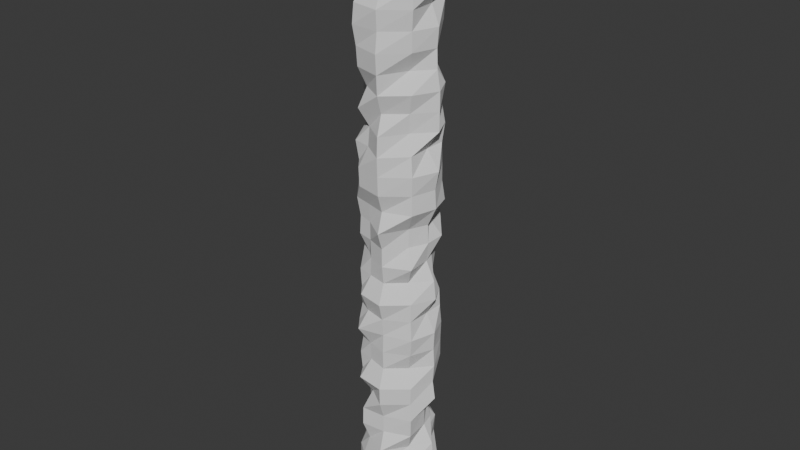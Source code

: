 # Source: Rocky_caves.blend  (saved by Blender 5.0.119; exported with 4.5.12 LTS)
import bpy
from mathutils import Matrix  # noqa: F401  (used for matrix-valued properties, if any)

bpy.ops.wm.read_factory_settings(use_empty=True)
scene = bpy.context.scene
scene.name = 'Scene'

# ---- collections
col_collection = bpy.data.collections.new('Collection'); scene.collection.children.link(col_collection)

# ---- world
world_world = bpy.data.worlds.new('World'); scene.world = world_world
world_world.use_nodes = True; world_world.node_tree.nodes.clear()
_N = world_world.node_tree.nodes; _L = world_world.node_tree.links
n0 = _N.new('ShaderNodeOutputWorld'); n0.name = 'World Output'; n0.location = (200, 100)
n1 = _N.new('ShaderNodeBackground'); n1.name = 'Background'; n1.location = (-200, 100)
n1.inputs[0].default_value = (0.05088, 0.05088, 0.05088, 1.0)
_L.new(n1.outputs[0], n0.inputs[0])
n0.is_active_output = True
world_world.color = (0.05088, 0.05088, 0.05088)
world_world.sun_shadow_jitter_overblur = 0.0

# ---- meshes
me_plane = bpy.data.meshes.new('Plane')
me_plane.from_pydata([(-1.0, -1.0, 0.0), (1.0, -1.0, 0.0), (-1.0, 1.0, 0.0), (1.0, 1.0, 0.0)], [], [(0, 1, 3, 2)])
_uv = me_plane.uv_layers.new(name='UVMap')
_uv.uv.foreach_set('vector', [0.0, 0.0, 1.0, 0.0, 1.0, 1.0, 0.0, 1.0])
me_plane.update()
me_plane_001 = bpy.data.meshes.new('Plane.001')
me_plane_001.from_pydata([(-28.96, -1.844, 577.5), (-38.85, -1.978, 1.866), (-24.1, 24.55, 577.5), (-17.36, 18.64, 1.866), (-7.062, 35.75, 577.5), (-7.452, 38.05, 1.889), (9.485, 24.33, 576.6), (13.48, 32.22, 0.9234), (29.98, 16.93, 575.0), (24.26, 12.86, -0.6023), (30.38, 0.3555, 573.8), (39.05, 0.3365, -1.783), (30.55, -22.45, 573.0), (21.52, -15.76, -2.665), (7.726, -41.5, 572.7), (7.056, -38.89, -2.933), (-18.23, -36.04, 573.8), (-12.32, -25.88, -1.852), (-28.63, -25.13, 574.7), (-27.47, -24.46, -0.9094), (-30.57, -1.772, 561.5), (-38.18, -1.87, 544.1), (-29.18, -1.754, 526.6), (-30.38, -1.77, 509.2), (-36.41, -1.847, 491.7), (-27.96, -1.739, 474.3), (-29.03, -1.753, 456.9), (-29.61, -1.76, 439.4), (-38.02, -1.868, 422.0), (-39.42, -1.885, 404.5), (-28.75, -1.749, 387.1), (-30.49, -1.771, 369.6), (-38.99, -1.88, 352.2), (-38.99, -1.88, 334.8), (-36.63, -1.85, 317.3), (-29.66, -1.761, 299.9), (-28.57, -1.747, 282.4), (-38.85, -1.878, 265.0), (-28.0, -1.739, 247.5), (-29.99, -1.765, 230.1), (-29.77, -1.762, 212.7), (-28.1, -1.741, 195.2), (-40.28, -1.896, 177.8), (-29.78, -1.762, 160.3), (-38.49, -1.874, 142.9), (-38.15, -1.869, 125.4), (-27.8, -1.737, 108.0), (-30.48, -1.771, 90.55), (-30.79, -1.775, 73.11), (-39.69, -1.889, 55.66), (-30.1, -1.766, 38.22), (-37.89, -1.866, 20.78), (-26.03, 26.24, 20.78), (-18.86, 19.95, 38.22), (-24.23, 24.66, 55.66), (-19.22, 20.27, 73.11), (-18.12, 19.31, 90.55), (-26.64, 26.77, 108.0), (-24.26, 24.68, 125.4), (-19.79, 20.77, 142.9), (-25.49, 25.76, 160.3), (-25.49, 25.76, 177.8), (-17.7, 18.94, 195.2), (-26.48, 26.63, 212.7), (-25.65, 25.9, 230.1), (-24.18, 24.62, 247.5), (-18.54, 19.68, 265.0), (-24.34, 24.75, 282.4), (-26.38, 26.54, 299.9), (-24.43, 24.84, 317.3), (-19.49, 20.51, 334.8), (-17.83, 19.05, 352.2), (-23.84, 24.32, 369.6), (-24.41, 24.82, 387.1), (-25.66, 25.92, 404.5), (-18.47, 19.61, 422.0), (-19.56, 20.57, 439.4), (-18.91, 20.0, 456.9), (-24.94, 25.28, 474.3), (-18.37, 19.53, 491.7), (-26.07, 26.27, 509.2), (-25.08, 25.41, 526.6), (-24.04, 24.5, 544.1), (-17.13, 18.44, 561.5), (-5.662, 28.68, 20.8), (-5.755, 29.16, 38.24), (-6.952, 35.3, 55.69), (-7.492, 38.07, 73.13), (-7.382, 37.5, 90.57), (-5.851, 29.65, 108.0), (-7.19, 36.52, 125.5), (-5.506, 27.89, 142.9), (-5.269, 26.67, 160.3), (-7.546, 38.34, 177.8), (-7.365, 37.42, 195.2), (-5.626, 28.5, 212.7), (-5.767, 29.22, 230.1), (-7.343, 37.3, 247.6), (-7.225, 36.7, 265.0), (-5.51, 27.9, 282.4), (-5.605, 28.39, 299.9), (-7.157, 36.35, 317.3), (-5.604, 28.39, 334.8), (-5.642, 28.58, 352.2), (-5.426, 27.47, 369.7), (-5.561, 28.16, 387.1), (-7.184, 36.49, 404.6), (-7.279, 36.97, 422.0), (-5.781, 29.29, 439.4), (-7.417, 37.68, 456.9), (-7.443, 37.81, 474.3), (-7.126, 36.19, 491.8), (-5.871, 29.76, 509.2), (-7.52, 38.21, 526.7), (-7.321, 37.19, 544.1), (-7.533, 38.28, 561.5), (9.936, 25.35, 19.83), (10.55, 26.55, 37.28), (13.85, 33.05, 54.72), (14.38, 34.08, 72.16), (9.406, 24.31, 89.61), (9.537, 24.57, 107.0), (14.36, 34.04, 124.5), (9.273, 24.05, 141.9), (10.31, 26.08, 159.4), (14.68, 34.67, 176.8), (14.89, 35.08, 194.3), (14.39, 34.11, 211.7), (10.08, 25.64, 229.2), (9.955, 25.39, 246.6), (13.79, 32.93, 264.0), (14.82, 34.95, 281.5), (14.74, 34.8, 298.9), (9.443, 24.38, 316.4), (9.485, 24.46, 333.8), (14.8, 34.9, 351.3), (9.379, 24.25, 368.7), (10.51, 26.48, 386.1), (14.11, 33.55, 403.6), (13.28, 31.92, 421.0), (10.6, 26.65, 438.5), (14.17, 33.67, 455.9), (9.01, 23.53, 473.4), (8.892, 23.3, 490.8), (10.02, 25.52, 508.2), (10.14, 25.76, 525.7), (13.01, 31.4, 543.1), (9.905, 25.29, 560.6), (24.77, 13.18, 18.31), (31.4, 17.9, 35.75), (23.86, 12.53, 53.19), (22.14, 11.31, 70.64), (24.9, 13.27, 88.08), (22.16, 11.32, 105.5), (23.07, 11.97, 123.0), (22.98, 11.9, 140.4), (31.44, 17.93, 157.9), (31.39, 17.89, 175.3), (31.75, 18.15, 192.7), (30.5, 17.26, 210.2), (29.85, 16.8, 227.6), (24.59, 13.05, 245.1), (23.76, 12.46, 262.5), (30.9, 17.54, 280.0), (21.73, 11.02, 297.4), (32.58, 18.74, 314.8), (30.5, 17.26, 332.3), (30.38, 17.18, 349.7), (29.88, 16.82, 367.2), (31.76, 18.16, 384.6), (24.73, 13.15, 402.1), (31.49, 17.97, 419.5), (23.1, 11.99, 436.9), (23.97, 12.61, 454.4), (29.57, 16.6, 471.8), (30.36, 17.16, 489.3), (23.36, 12.17, 506.7), (32.64, 18.78, 524.2), (22.35, 11.45, 541.6), (22.84, 11.8, 559.0), (30.01, 0.4046, 17.13), (37.54, 0.4242, 34.57), (39.45, 0.4291, 52.01), (37.01, 0.4228, 69.46), (27.61, 0.3984, 86.9), (27.74, 0.3987, 104.3), (39.64, 0.4296, 121.8), (36.9, 0.4225, 139.2), (38.26, 0.426, 156.7), (37.22, 0.4233, 174.1), (38.03, 0.4254, 191.6), (28.88, 0.4017, 209.0), (38.66, 0.4271, 226.4), (36.63, 0.4218, 243.9), (28.1, 0.3997, 261.3), (29.85, 0.4042, 278.8), (29.14, 0.4024, 296.2), (37.46, 0.424, 313.7), (36.41, 0.4212, 331.1), (39.95, 0.4304, 348.5), (27.46, 0.398, 366.0), (39.54, 0.4294, 383.4), (39.77, 0.43, 400.9), (39.79, 0.43, 418.3), (36.75, 0.4221, 435.8), (36.18, 0.4206, 453.2), (37.68, 0.4245, 470.7), (30.26, 0.4053, 488.1), (40.29, 0.4313, 505.5), (29.09, 0.4022, 523.0), (30.27, 0.4053, 540.4), (28.03, 0.3995, 557.9), (20.25, -14.83, 16.24), (28.86, -21.22, 33.69), (29.34, -21.58, 51.13), (22.65, -16.61, 68.57), (29.1, -21.41, 86.02), (29.8, -21.92, 103.5), (28.1, -20.66, 120.9), (28.75, -21.15, 138.3), (22.06, -16.18, 155.8), (27.54, -20.24, 173.2), (30.22, -22.23, 190.7), (27.51, -20.22, 208.1), (27.66, -20.33, 225.6), (20.39, -14.94, 243.0), (28.63, -21.05, 260.5), (21.06, -15.44, 277.9), (20.82, -15.26, 295.3), (29.93, -22.02, 312.8), (28.87, -21.23, 330.2), (30.01, -22.07, 347.7), (27.53, -20.24, 365.1), (21.49, -15.76, 382.6), (22.88, -16.79, 400.0), (27.42, -20.15, 417.4), (20.04, -14.68, 434.9), (27.62, -20.31, 452.3), (28.07, -20.64, 469.8), (30.1, -22.15, 487.2), (29.43, -21.64, 504.7), (29.12, -21.42, 522.1), (29.73, -21.87, 539.5), (30.08, -22.13, 557.0), (7.714, -41.32, 15.98), (7.45, -40.38, 33.42), (7.472, -40.46, 50.86), (6.937, -38.55, 68.31), (4.844, -31.11, 85.75), (4.811, -30.99, 103.2), (6.84, -38.21, 120.6), (7.049, -38.95, 138.1), (4.724, -30.68, 155.5), (4.896, -31.3, 173.0), (4.603, -30.25, 190.4), (5.193, -32.35, 207.9), (6.78, -38.0, 225.3), (4.193, -28.8, 242.7), (5.007, -31.69, 260.2), (5.029, -31.77, 277.6), (7.072, -39.03, 295.1), (4.832, -31.07, 312.5), (6.827, -38.16, 330.0), (7.041, -38.92, 347.4), (7.24, -39.63, 364.8), (6.874, -38.33, 382.3), (4.779, -30.88, 399.7), (6.788, -38.02, 417.2), (7.089, -39.09, 434.6), (7.496, -40.54, 452.1), (6.641, -37.5, 469.5), (7.027, -38.87, 486.9), (4.1, -28.46, 504.4), (7.073, -39.04, 521.8), (6.823, -38.15, 539.3), (4.234, -28.94, 556.7), (-12.36, -26.15, 17.06), (-16.88, -33.89, 34.5), (-17.02, -34.12, 51.94), (-14.02, -28.99, 69.39), (-17.24, -34.5, 86.83), (-17.01, -34.11, 104.3), (-12.2, -25.88, 121.7), (-18.28, -36.29, 139.2), (-12.79, -26.89, 156.6), (-12.91, -27.09, 174.0), (-18.71, -37.02, 191.5), (-13.9, -28.79, 208.9), (-17.12, -34.31, 226.4), (-12.44, -26.29, 243.8), (-12.23, -25.93, 261.3), (-12.42, -26.25, 278.7), (-12.5, -26.38, 296.1), (-13.11, -27.44, 313.6), (-17.0, -34.09, 331.0), (-17.26, -34.54, 348.5), (-12.9, -27.07, 365.9), (-12.17, -25.82, 383.4), (-17.06, -34.2, 400.8), (-13.0, -27.24, 418.3), (-16.94, -33.99, 435.7), (-17.46, -34.89, 453.1), (-18.86, -37.28, 470.6), (-18.1, -35.98, 488.0), (-13.08, -27.39, 505.5), (-16.91, -33.94, 522.9), (-18.01, -35.82, 540.4), (-12.64, -26.64, 557.8), (-17.97, -18.33, 18.0), (-28.96, -25.38, 35.44), (-28.66, -25.19, 52.89), (-19.82, -19.52, 70.33), (-19.14, -19.08, 87.77), (-19.97, -19.61, 105.2), (-19.3, -19.19, 122.7), (-26.34, -23.7, 140.1), (-27.52, -24.46, 157.5), (-20.77, -20.13, 175.0), (-28.11, -24.84, 192.4), (-25.53, -23.18, 209.9), (-25.81, -23.37, 227.3), (-26.61, -23.88, 244.8), (-19.79, -19.5, 262.2), (-26.42, -23.75, 279.6), (-25.68, -23.28, 297.1), (-28.15, -24.87, 314.5), (-26.36, -23.71, 332.0), (-26.25, -23.64, 349.4), (-28.5, -25.09, 366.9), (-18.47, -18.65, 384.3), (-20.61, -20.02, 401.8), (-19.39, -19.24, 419.2), (-17.68, -18.14, 436.6), (-26.19, -23.61, 454.1), (-18.73, -18.82, 471.5), (-19.9, -19.57, 489.0), (-20.81, -20.15, 506.4), (-28.12, -24.84, 523.9), (-26.04, -23.51, 541.3), (-19.23, -19.14, 558.7)], [], [(51, 1, 3, 52), (52, 3, 5, 84), (84, 5, 7, 116), (116, 7, 9, 148), (148, 9, 11, 180), (180, 11, 13, 212), (212, 13, 15, 244), (244, 15, 17, 276), (276, 17, 19, 308), (51, 308, 19, 1), (0, 18, 339, 20), (20, 339, 338, 21), (21, 338, 337, 22), (22, 337, 336, 23), (23, 336, 335, 24), (24, 335, 334, 25), (25, 334, 333, 26), (26, 333, 332, 27), (27, 332, 331, 28), (28, 331, 330, 29), (29, 330, 329, 30), (30, 329, 328, 31), (31, 328, 327, 32), (32, 327, 326, 33), (33, 326, 325, 34), (34, 325, 324, 35), (35, 324, 323, 36), (36, 323, 322, 37), (37, 322, 321, 38), (38, 321, 320, 39), (39, 320, 319, 40), (40, 319, 318, 41), (41, 318, 317, 42), (42, 317, 316, 43), (43, 316, 315, 44), (44, 315, 314, 45), (45, 314, 313, 46), (46, 313, 312, 47), (47, 312, 311, 48), (48, 311, 310, 49), (49, 310, 309, 50), (50, 309, 308, 51), (16, 307, 339, 18), (307, 306, 338, 339), (306, 305, 337, 338), (305, 304, 336, 337), (304, 303, 335, 336), (303, 302, 334, 335), (302, 301, 333, 334), (301, 300, 332, 333), (300, 299, 331, 332), (299, 298, 330, 331), (298, 297, 329, 330), (297, 296, 328, 329), (296, 295, 327, 328), (295, 294, 326, 327), (294, 293, 325, 326), (293, 292, 324, 325), (292, 291, 323, 324), (291, 290, 322, 323), (290, 289, 321, 322), (289, 288, 320, 321), (288, 287, 319, 320), (287, 286, 318, 319), (286, 285, 317, 318), (285, 284, 316, 317), (284, 283, 315, 316), (283, 282, 314, 315), (282, 281, 313, 314), (281, 280, 312, 313), (280, 279, 311, 312), (279, 278, 310, 311), (278, 277, 309, 310), (277, 276, 308, 309), (14, 275, 307, 16), (275, 274, 306, 307), (274, 273, 305, 306), (273, 272, 304, 305), (272, 271, 303, 304), (271, 270, 302, 303), (270, 269, 301, 302), (269, 268, 300, 301), (268, 267, 299, 300), (267, 266, 298, 299), (266, 265, 297, 298), (265, 264, 296, 297), (264, 263, 295, 296), (263, 262, 294, 295), (262, 261, 293, 294), (261, 260, 292, 293), (260, 259, 291, 292), (259, 258, 290, 291), (258, 257, 289, 290), (257, 256, 288, 289), (256, 255, 287, 288), (255, 254, 286, 287), (254, 253, 285, 286), (253, 252, 284, 285), (252, 251, 283, 284), (251, 250, 282, 283), (250, 249, 281, 282), (249, 248, 280, 281), (248, 247, 279, 280), (247, 246, 278, 279), (246, 245, 277, 278), (245, 244, 276, 277), (12, 243, 275, 14), (243, 242, 274, 275), (242, 241, 273, 274), (241, 240, 272, 273), (240, 239, 271, 272), (239, 238, 270, 271), (238, 237, 269, 270), (237, 236, 268, 269), (236, 235, 267, 268), (235, 234, 266, 267), (234, 233, 265, 266), (233, 232, 264, 265), (232, 231, 263, 264), (231, 230, 262, 263), (230, 229, 261, 262), (229, 228, 260, 261), (228, 227, 259, 260), (227, 226, 258, 259), (226, 225, 257, 258), (225, 224, 256, 257), (224, 223, 255, 256), (223, 222, 254, 255), (222, 221, 253, 254), (221, 220, 252, 253), (220, 219, 251, 252), (219, 218, 250, 251), (218, 217, 249, 250), (217, 216, 248, 249), (216, 215, 247, 248), (215, 214, 246, 247), (214, 213, 245, 246), (213, 212, 244, 245), (10, 211, 243, 12), (211, 210, 242, 243), (210, 209, 241, 242), (209, 208, 240, 241), (208, 207, 239, 240), (207, 206, 238, 239), (206, 205, 237, 238), (205, 204, 236, 237), (204, 203, 235, 236), (203, 202, 234, 235), (202, 201, 233, 234), (201, 200, 232, 233), (200, 199, 231, 232), (199, 198, 230, 231), (198, 197, 229, 230), (197, 196, 228, 229), (196, 195, 227, 228), (195, 194, 226, 227), (194, 193, 225, 226), (193, 192, 224, 225), (192, 191, 223, 224), (191, 190, 222, 223), (190, 189, 221, 222), (189, 188, 220, 221), (188, 187, 219, 220), (187, 186, 218, 219), (186, 185, 217, 218), (185, 184, 216, 217), (184, 183, 215, 216), (183, 182, 214, 215), (182, 181, 213, 214), (181, 180, 212, 213), (8, 179, 211, 10), (179, 178, 210, 211), (178, 177, 209, 210), (177, 176, 208, 209), (176, 175, 207, 208), (175, 174, 206, 207), (174, 173, 205, 206), (173, 172, 204, 205), (172, 171, 203, 204), (171, 170, 202, 203), (170, 169, 201, 202), (169, 168, 200, 201), (168, 167, 199, 200), (167, 166, 198, 199), (166, 165, 197, 198), (165, 164, 196, 197), (164, 163, 195, 196), (163, 162, 194, 195), (162, 161, 193, 194), (161, 160, 192, 193), (160, 159, 191, 192), (159, 158, 190, 191), (158, 157, 189, 190), (157, 156, 188, 189), (156, 155, 187, 188), (155, 154, 186, 187), (154, 153, 185, 186), (153, 152, 184, 185), (152, 151, 183, 184), (151, 150, 182, 183), (150, 149, 181, 182), (149, 148, 180, 181), (6, 147, 179, 8), (147, 146, 178, 179), (146, 145, 177, 178), (145, 144, 176, 177), (144, 143, 175, 176), (143, 142, 174, 175), (142, 141, 173, 174), (141, 140, 172, 173), (140, 139, 171, 172), (139, 138, 170, 171), (138, 137, 169, 170), (137, 136, 168, 169), (136, 135, 167, 168), (135, 134, 166, 167), (134, 133, 165, 166), (133, 132, 164, 165), (132, 131, 163, 164), (131, 130, 162, 163), (130, 129, 161, 162), (129, 128, 160, 161), (128, 127, 159, 160), (127, 126, 158, 159), (126, 125, 157, 158), (125, 124, 156, 157), (124, 123, 155, 156), (123, 122, 154, 155), (122, 121, 153, 154), (121, 120, 152, 153), (120, 119, 151, 152), (119, 118, 150, 151), (118, 117, 149, 150), (117, 116, 148, 149), (4, 115, 147, 6), (115, 114, 146, 147), (114, 113, 145, 146), (113, 112, 144, 145), (112, 111, 143, 144), (111, 110, 142, 143), (110, 109, 141, 142), (109, 108, 140, 141), (108, 107, 139, 140), (107, 106, 138, 139), (106, 105, 137, 138), (105, 104, 136, 137), (104, 103, 135, 136), (103, 102, 134, 135), (102, 101, 133, 134), (101, 100, 132, 133), (100, 99, 131, 132), (99, 98, 130, 131), (98, 97, 129, 130), (97, 96, 128, 129), (96, 95, 127, 128), (95, 94, 126, 127), (94, 93, 125, 126), (93, 92, 124, 125), (92, 91, 123, 124), (91, 90, 122, 123), (90, 89, 121, 122), (89, 88, 120, 121), (88, 87, 119, 120), (87, 86, 118, 119), (86, 85, 117, 118), (85, 84, 116, 117), (2, 83, 115, 4), (83, 82, 114, 115), (82, 81, 113, 114), (81, 80, 112, 113), (80, 79, 111, 112), (79, 78, 110, 111), (78, 77, 109, 110), (77, 76, 108, 109), (76, 75, 107, 108), (75, 74, 106, 107), (74, 73, 105, 106), (73, 72, 104, 105), (72, 71, 103, 104), (71, 70, 102, 103), (70, 69, 101, 102), (69, 68, 100, 101), (68, 67, 99, 100), (67, 66, 98, 99), (66, 65, 97, 98), (65, 64, 96, 97), (64, 63, 95, 96), (63, 62, 94, 95), (62, 61, 93, 94), (61, 60, 92, 93), (60, 59, 91, 92), (59, 58, 90, 91), (58, 57, 89, 90), (57, 56, 88, 89), (56, 55, 87, 88), (55, 54, 86, 87), (54, 53, 85, 86), (53, 52, 84, 85), (0, 20, 83, 2), (20, 21, 82, 83), (21, 22, 81, 82), (22, 23, 80, 81), (23, 24, 79, 80), (24, 25, 78, 79), (25, 26, 77, 78), (26, 27, 76, 77), (27, 28, 75, 76), (28, 29, 74, 75), (29, 30, 73, 74), (30, 31, 72, 73), (31, 32, 71, 72), (32, 33, 70, 71), (33, 34, 69, 70), (34, 35, 68, 69), (35, 36, 67, 68), (36, 37, 66, 67), (37, 38, 65, 66), (38, 39, 64, 65), (39, 40, 63, 64), (40, 41, 62, 63), (41, 42, 61, 62), (42, 43, 60, 61), (43, 44, 59, 60), (44, 45, 58, 59), (45, 46, 57, 58), (46, 47, 56, 57), (47, 48, 55, 56), (48, 49, 54, 55), (49, 50, 53, 54), (50, 51, 52, 53)])
_uv = me_plane_001.uv_layers.new(name='UVMap')
_uv.uv.foreach_set('vector', [0.3161, 0.9577, 0.3172, 0.9902, 0.2669, 0.9908, 0.2647, 0.9571, 0.2647, 0.9571, 0.2669, 0.9908, 0.2298, 0.9904, 0.2412, 0.9586, 0.09154, 0.957, 0.1034, 0.9902, 0.0683, 0.9925, 0.06637, 0.9593, 0.06637, 0.9593, 0.0683, 0.9925, 0.03373, 0.9942, 0.03338, 0.9617, 0.03338, 0.9617, 0.03373, 0.9942, 0.0004525, 0.9961, 0.0132, 0.9631, 0.2002, 0.959, 0.2086, 0.9916, 0.1689, 0.9931, 0.169, 0.9605, 0.169, 0.9605, 0.1689, 0.9931, 0.1219, 0.9935, 0.119, 0.961, 0.4454, 0.9675, 0.4421, 1.0, 0.4019, 0.9981, 0.4021, 0.9656, 0.4021, 0.9656, 0.4019, 0.9981, 0.3787, 0.9967, 0.3867, 0.9638, 0.3425, 0.959, 0.3867, 0.9638, 0.3787, 0.9967, 0.3412, 0.9916, 0.3552, -2.225e-08, 0.3774, 0.005351, 0.3855, 0.03257, 0.3528, 0.02754, 0.3528, 0.02754, 0.3855, 0.03257, 0.3797, 0.06283, 0.3419, 0.05771, 0.3419, 0.05771, 0.3797, 0.06283, 0.3779, 0.09294, 0.3548, 0.0876, 0.3548, 0.0876, 0.3779, 0.09294, 0.3841, 0.1227, 0.3531, 0.1177, 0.3531, 0.1177, 0.3841, 0.1227, 0.3849, 0.1528, 0.3445, 0.1478, 0.3445, 0.1478, 0.3849, 0.1528, 0.3859, 0.1828, 0.3566, 0.1777, 0.3566, 0.1777, 0.3859, 0.1828, 0.3796, 0.213, 0.3551, 0.2078, 0.3551, 0.2078, 0.3796, 0.213, 0.3868, 0.2428, 0.3542, 0.2378, 0.3542, 0.2378, 0.3868, 0.2428, 0.3854, 0.2729, 0.3422, 0.268, 0.3422, 0.268, 0.3854, 0.2729, 0.3843, 0.303, 0.3402, 0.2981, 0.3402, 0.2981, 0.3843, 0.303, 0.3862, 0.333, 0.3555, 0.3279, 0.3555, 0.3279, 0.3862, 0.333, 0.3777, 0.3633, 0.353, 0.358, 0.353, 0.358, 0.3777, 0.3633, 0.3796, 0.3933, 0.3408, 0.3882, 0.3408, 0.3882, 0.3796, 0.3933, 0.3795, 0.4233, 0.3408, 0.4182, 0.3408, 0.4182, 0.3795, 0.4233, 0.378, 0.4535, 0.3442, 0.4482, 0.3442, 0.4482, 0.378, 0.4535, 0.3801, 0.4834, 0.3542, 0.4782, 0.3078, 0.4785, 0.3344, 0.4848, 0.3358, 0.5147, 0.3068, 0.5085, 0.3558, 0.5082, 0.3795, 0.5135, 0.3851, 0.5433, 0.341, 0.5384, 0.341, 0.5384, 0.3851, 0.5433, 0.3793, 0.5736, 0.3566, 0.5683, 0.3062, 0.5686, 0.3362, 0.5747, 0.3347, 0.6048, 0.3082, 0.5984, 0.3082, 0.5984, 0.3347, 0.6048, 0.3341, 0.6348, 0.308, 0.6284, 0.308, 0.6284, 0.3341, 0.6348, 0.339, 0.6646, 0.3063, 0.6586, 0.3565, 0.6584, 0.3781, 0.6637, 0.3843, 0.6936, 0.339, 0.6886, 0.339, 0.6886, 0.3843, 0.6936, 0.3786, 0.7238, 0.3541, 0.7185, 0.3541, 0.7185, 0.3786, 0.7238, 0.3796, 0.7538, 0.3416, 0.7487, 0.3416, 0.7487, 0.3796, 0.7538, 0.3855, 0.7836, 0.3421, 0.7787, 0.3421, 0.7787, 0.3855, 0.7836, 0.385, 0.8137, 0.357, 0.8086, 0.357, 0.8086, 0.385, 0.8137, 0.3857, 0.8437, 0.3531, 0.8387, 0.3531, 0.8387, 0.3857, 0.8437, 0.3851, 0.8738, 0.3527, 0.8687, 0.3527, 0.8687, 0.3851, 0.8738, 0.3776, 0.9041, 0.3399, 0.8989, 0.3399, 0.8989, 0.3776, 0.9041, 0.3774, 0.9342, 0.3537, 0.9288, 0.3537, 0.9288, 0.3774, 0.9342, 0.3867, 0.9638, 0.3425, 0.959, 0.4027, 0.007075, 0.402, 0.03427, 0.3855, 0.03257, 0.3774, 0.005351, 0.402, 0.03427, 0.4028, 0.06463, 0.3797, 0.06283, 0.3855, 0.03257, 0.4028, 0.06463, 0.4027, 0.0946, 0.3779, 0.09294, 0.3797, 0.06283, 0.4027, 0.0946, 0.4021, 0.1244, 0.3841, 0.1227, 0.3779, 0.09294, 0.4021, 0.1244, 0.4029, 0.1548, 0.3849, 0.1528, 0.3841, 0.1227, 0.467, 0.06532, 0.4718, 0.09506, 0.4454, 0.09433, 0.4454, 0.0642, 0.403, 0.1848, 0.4028, 0.2148, 0.3796, 0.213, 0.3859, 0.1828, 0.4028, 0.2148, 0.4027, 0.2448, 0.3868, 0.2428, 0.3796, 0.213, 0.4027, 0.2448, 0.4021, 0.2746, 0.3854, 0.2729, 0.3868, 0.2428, 0.4021, 0.2746, 0.4027, 0.3049, 0.3843, 0.303, 0.3854, 0.2729, 0.4027, 0.3049, 0.402, 0.3347, 0.3862, 0.333, 0.3843, 0.303, 0.402, 0.3347, 0.4021, 0.3648, 0.3777, 0.3633, 0.3862, 0.333, 0.4021, 0.3648, 0.4028, 0.3951, 0.3796, 0.3933, 0.3777, 0.3633, 0.4028, 0.3951, 0.4027, 0.4251, 0.3795, 0.4233, 0.3796, 0.3933, 0.4027, 0.4251, 0.4022, 0.4549, 0.378, 0.4535, 0.3795, 0.4233, 0.4022, 0.4549, 0.4021, 0.4849, 0.3801, 0.4834, 0.378, 0.4535, 0.4021, 0.4849, 0.4021, 0.5149, 0.3795, 0.5135, 0.3801, 0.4834, 0.4021, 0.5149, 0.402, 0.545, 0.3851, 0.5433, 0.3795, 0.5135, 0.402, 0.545, 0.4021, 0.575, 0.3793, 0.5736, 0.3851, 0.5433, 0.4021, 0.575, 0.4028, 0.6053, 0.38, 0.6036, 0.3793, 0.5736, 0.4028, 0.6053, 0.4023, 0.6352, 0.3802, 0.6336, 0.38, 0.6036, 0.4023, 0.6352, 0.403, 0.6655, 0.3781, 0.6637, 0.3802, 0.6336, 0.403, 0.6655, 0.4022, 0.6952, 0.3843, 0.6936, 0.3781, 0.6637, 0.4022, 0.6952, 0.4022, 0.7253, 0.3786, 0.7238, 0.3843, 0.6936, 0.4022, 0.7253, 0.403, 0.7556, 0.3796, 0.7538, 0.3786, 0.7238, 0.403, 0.7556, 0.4021, 0.7853, 0.3855, 0.7836, 0.3796, 0.7538, 0.4021, 0.7853, 0.4028, 0.8156, 0.385, 0.8137, 0.3855, 0.7836, 0.4631, 0.09683, 0.4654, 0.1268, 0.4454, 0.1251, 0.4454, 0.09506, 0.4029, 0.8457, 0.4024, 0.8755, 0.3851, 0.8738, 0.3857, 0.8437, 0.4024, 0.8755, 0.4028, 0.9058, 0.3776, 0.9041, 0.3851, 0.8738, 0.4028, 0.9058, 0.4028, 0.9358, 0.3774, 0.9342, 0.3776, 0.9041, 0.4028, 0.9358, 0.4021, 0.9656, 0.3867, 0.9638, 0.3774, 0.9342, 0.4454, 0.008647, 0.4286, 0.03591, 0.402, 0.03427, 0.4027, 0.007075, 0.4286, 0.03591, 0.4409, 0.06614, 0.4028, 0.06463, 0.402, 0.03427, 0.4409, 0.06614, 0.4421, 0.0962, 0.4027, 0.0946, 0.4028, 0.06463, 0.4421, 0.0962, 0.428, 0.126, 0.4021, 0.1244, 0.4027, 0.0946, 0.428, 0.126, 0.4419, 0.1563, 0.4029, 0.1548, 0.4021, 0.1244, 0.4419, 0.1563, 0.4401, 0.1863, 0.403, 0.1848, 0.4029, 0.1548, 0.4401, 0.1863, 0.4442, 0.2164, 0.4028, 0.2148, 0.403, 0.1848, 0.4442, 0.2164, 0.4422, 0.2464, 0.4027, 0.2448, 0.4028, 0.2148, 0.4422, 0.2464, 0.4408, 0.2764, 0.4021, 0.2746, 0.4027, 0.2448, 0.4408, 0.2764, 0.4312, 0.3063, 0.4027, 0.3049, 0.4021, 0.2746, 0.4312, 0.3063, 0.4412, 0.3365, 0.402, 0.3347, 0.4027, 0.3049, 0.4412, 0.3365, 0.443, 0.3666, 0.4021, 0.3648, 0.402, 0.3347, 0.443, 0.3666, 0.442, 0.3966, 0.4028, 0.3951, 0.4021, 0.3648, 0.442, 0.3966, 0.441, 0.4267, 0.4027, 0.4251, 0.4028, 0.3951, 0.441, 0.4267, 0.4315, 0.4566, 0.4022, 0.4549, 0.4027, 0.4251, 0.4315, 0.4566, 0.4422, 0.4868, 0.4021, 0.4849, 0.4022, 0.4549, 0.4422, 0.4868, 0.4325, 0.5166, 0.4021, 0.5149, 0.4021, 0.4849, 0.4325, 0.5166, 0.4324, 0.5467, 0.402, 0.545, 0.4021, 0.5149, 0.4324, 0.5467, 0.4285, 0.5767, 0.4021, 0.575, 0.402, 0.545, 0.4285, 0.5767, 0.4408, 0.6069, 0.4028, 0.6053, 0.4021, 0.575, 0.4408, 0.6069, 0.4333, 0.6368, 0.4023, 0.6352, 0.4028, 0.6053, 0.4333, 0.6368, 0.4305, 0.6668, 0.403, 0.6655, 0.4023, 0.6352, 0.4305, 0.6668, 0.4319, 0.6969, 0.4022, 0.6952, 0.403, 0.6655, 0.4319, 0.6969, 0.4311, 0.7269, 0.4022, 0.7253, 0.4022, 0.6952, 0.4311, 0.7269, 0.4421, 0.7571, 0.403, 0.7556, 0.4022, 0.7253, 0.4421, 0.7571, 0.4412, 0.7872, 0.4021, 0.7853, 0.403, 0.7556, 0.4412, 0.7872, 0.4315, 0.8171, 0.4028, 0.8156, 0.4021, 0.7853, 0.4315, 0.8171, 0.4316, 0.8471, 0.4029, 0.8457, 0.4028, 0.8156, 0.4316, 0.8471, 0.4416, 0.8773, 0.4024, 0.8755, 0.4029, 0.8457, 0.4416, 0.8773, 0.4442, 0.9074, 0.4028, 0.9058, 0.4024, 0.8755, 0.4442, 0.9074, 0.4441, 0.9374, 0.4028, 0.9358, 0.4028, 0.9058, 0.4441, 0.9374, 0.4454, 0.9675, 0.4021, 0.9656, 0.4028, 0.9358, 0.168, 0.001555, 0.168, 0.02907, 0.1338, 0.02946, 0.119, 0.001974, 0.168, 0.02907, 0.1681, 0.05912, 0.123, 0.05953, 0.1338, 0.02946, 0.1681, 0.05912, 0.1681, 0.08916, 0.1219, 0.08958, 0.123, 0.05953, 0.1681, 0.08916, 0.1681, 0.1192, 0.1344, 0.1196, 0.1219, 0.08958, 0.1681, 0.1192, 0.168, 0.1493, 0.1221, 0.1497, 0.1344, 0.1196, 0.168, 0.1493, 0.1682, 0.1793, 0.1237, 0.1797, 0.1221, 0.1497, 0.1682, 0.1793, 0.1683, 0.2093, 0.1201, 0.2098, 0.1237, 0.1797, 0.1683, 0.2093, 0.1692, 0.2394, 0.1218, 0.2398, 0.1201, 0.2098, 0.1692, 0.2394, 0.1683, 0.2694, 0.1231, 0.2699, 0.1218, 0.2398, 0.1683, 0.2694, 0.1689, 0.2995, 0.1315, 0.2999, 0.1231, 0.2699, 0.1689, 0.2995, 0.169, 0.3295, 0.1227, 0.33, 0.1315, 0.2999, 0.169, 0.3295, 0.1683, 0.3596, 0.1212, 0.36, 0.1227, 0.33, 0.1683, 0.3596, 0.1679, 0.3896, 0.122, 0.3901, 0.1212, 0.36, 0.1679, 0.3896, 0.1681, 0.4197, 0.1229, 0.4201, 0.122, 0.3901, 0.1681, 0.4197, 0.1679, 0.4497, 0.1312, 0.4501, 0.1229, 0.4201, 0.1679, 0.4497, 0.1691, 0.4797, 0.1218, 0.4802, 0.1312, 0.4501, 0.1691, 0.4797, 0.169, 0.5098, 0.1304, 0.5102, 0.1218, 0.4802, 0.169, 0.5098, 0.1681, 0.5399, 0.1305, 0.5403, 0.1304, 0.5102, 0.1681, 0.5399, 0.1691, 0.5699, 0.1339, 0.5703, 0.1305, 0.5403, 0.1691, 0.5699, 0.1682, 0.6, 0.123, 0.6004, 0.1339, 0.5703, 0.1682, 0.6, 0.1682, 0.63, 0.1297, 0.6304, 0.123, 0.6004, 0.1682, 0.63, 0.1678, 0.6601, 0.1321, 0.6605, 0.1297, 0.6304, 0.1678, 0.6601, 0.1682, 0.6901, 0.1309, 0.6905, 0.1321, 0.6605, 0.1682, 0.6901, 0.1689, 0.7201, 0.1316, 0.7205, 0.1309, 0.6905, 0.1689, 0.7201, 0.168, 0.7502, 0.1219, 0.7506, 0.1316, 0.7205, 0.168, 0.7502, 0.1681, 0.7802, 0.1227, 0.7807, 0.1219, 0.7506, 0.1681, 0.7802, 0.1679, 0.8103, 0.1312, 0.8107, 0.1227, 0.7807, 0.1679, 0.8103, 0.1679, 0.8403, 0.1311, 0.8407, 0.1312, 0.8107, 0.1679, 0.8403, 0.1687, 0.8704, 0.1223, 0.8708, 0.1311, 0.8407, 0.1687, 0.8704, 0.1679, 0.9004, 0.1201, 0.9009, 0.1223, 0.8708, 0.1679, 0.9004, 0.1679, 0.9305, 0.1201, 0.9309, 0.1201, 0.9009, 0.1679, 0.9305, 0.169, 0.9605, 0.119, 0.961, 0.1201, 0.9309, 0.2007, -1.17e-07, 0.1986, 0.02751, 0.168, 0.02907, 0.168, 0.001555, 0.1986, 0.02751, 0.2007, 0.05757, 0.1681, 0.05912, 0.168, 0.02907, 0.2007, 0.05757, 0.1996, 0.08761, 0.1681, 0.08916, 0.1681, 0.05912, 0.1996, 0.08761, 0.2101, 0.1177, 0.1681, 0.1192, 0.1681, 0.08916, 0.2101, 0.1177, 0.2006, 0.1477, 0.168, 0.1493, 0.1681, 0.1192, 0.2006, 0.1477, 0.2077, 0.1778, 0.1682, 0.1793, 0.168, 0.1493, 0.2077, 0.1778, 0.2062, 0.2078, 0.1683, 0.2093, 0.1682, 0.1793, 0.2062, 0.2078, 0.2068, 0.2379, 0.1692, 0.2394, 0.1683, 0.2093, 0.2068, 0.2379, 0.2096, 0.2679, 0.1683, 0.2694, 0.1692, 0.2394, 0.2096, 0.2679, 0.2096, 0.298, 0.1689, 0.2995, 0.1683, 0.2694, 0.2096, 0.298, 0.2094, 0.328, 0.169, 0.3295, 0.1689, 0.2995, 0.2094, 0.328, 0.1979, 0.358, 0.1683, 0.3596, 0.169, 0.3295, 0.1979, 0.358, 0.2098, 0.3881, 0.1679, 0.3896, 0.1683, 0.3596, 0.2098, 0.3881, 0.2064, 0.4182, 0.1681, 0.4197, 0.1679, 0.3896, 0.2064, 0.4182, 0.2074, 0.4482, 0.1679, 0.4497, 0.1681, 0.4197, 0.2074, 0.4482, 0.1995, 0.4782, 0.1691, 0.4797, 0.1679, 0.4497, 0.1995, 0.4782, 0.2002, 0.5083, 0.169, 0.5098, 0.1691, 0.4797, 0.2002, 0.5083, 0.1985, 0.5383, 0.1681, 0.5399, 0.169, 0.5098, 0.1985, 0.5383, 0.2066, 0.5684, 0.1691, 0.5699, 0.1681, 0.5399, 0.2066, 0.5684, 0.2085, 0.5984, 0.1682, 0.6, 0.1691, 0.5699, 0.2085, 0.5984, 0.1992, 0.6285, 0.1682, 0.63, 0.1682, 0.6, 0.1992, 0.6285, 0.2079, 0.6585, 0.1678, 0.6601, 0.1682, 0.63, 0.2079, 0.6585, 0.2071, 0.6886, 0.1682, 0.6901, 0.1678, 0.6601, 0.2071, 0.6886, 0.2081, 0.7186, 0.1689, 0.7201, 0.1682, 0.6901, 0.2081, 0.7186, 0.2068, 0.7487, 0.168, 0.7502, 0.1689, 0.7201, 0.2068, 0.7487, 0.2094, 0.7787, 0.1681, 0.7802, 0.168, 0.7502, 0.2094, 0.7787, 0.1981, 0.8087, 0.1679, 0.8103, 0.1681, 0.7802, 0.1981, 0.8087, 0.198, 0.8388, 0.1679, 0.8403, 0.1679, 0.8103, 0.198, 0.8388, 0.2069, 0.8689, 0.1687, 0.8704, 0.1679, 0.8403, 0.2069, 0.8689, 0.2092, 0.8989, 0.1679, 0.9004, 0.1687, 0.8704, 0.2092, 0.8989, 0.2073, 0.929, 0.1679, 0.9305, 0.1679, 0.9004, 0.2073, 0.929, 0.2002, 0.959, 0.169, 0.9605, 0.1679, 0.9305, 0.03118, 0.004795, 0.03596, 0.03149, 0.01722, 0.0329, 0.01394, 0.005547, 0.03596, 0.03149, 0.03625, 0.06144, 0.01406, 0.06303, 0.01722, 0.0329, 0.2091, 0.05549, 0.2294, 0.08556, 0.1996, 0.08761, 0.2007, 0.05757, 0.02921, 0.09256, 0.03549, 0.1215, 1.742e-08, 0.1236, 0.01566, 0.09296, 0.03549, 0.1215, 0.03068, 0.1523, 0.01395, 0.153, 1.742e-08, 0.1236, 0.03068, 0.1523, 0.03117, 0.1822, 0.003557, 0.1834, 0.01395, 0.153, 0.03117, 0.1822, 0.03495, 0.2116, 0.005609, 0.2134, 0.003557, 0.1834, 0.03495, 0.2116, 0.03549, 0.2415, 0.004765, 0.2434, 0.005609, 0.2134, 0.03549, 0.2415, 0.02974, 0.2724, 0.000483, 0.2735, 0.004765, 0.2434, 0.02974, 0.2724, 0.0343, 0.3017, 0.000469, 0.3035, 0.000483, 0.2735, 0.0343, 0.3017, 0.02948, 0.3325, 0.0007573, 0.3335, 0.000469, 0.3035, 0.2276, 0.3259, 0.2239, 0.356, 0.1979, 0.358, 0.2094, 0.328, 0.03072, 0.3623, 0.03034, 0.3923, 0.0001012, 0.3936, 0.01757, 0.3629, 0.03034, 0.3923, 0.03021, 0.4223, 0.005008, 0.4234, 0.0001012, 0.3936, 0.03021, 0.4223, 0.02876, 0.4526, 0.003496, 0.4534, 0.005008, 0.4234, 0.02876, 0.4526, 0.0361, 0.4814, 0.01506, 0.483, 0.003496, 0.4534, 0.0361, 0.4814, 0.02982, 0.5124, 0.01404, 0.513, 0.01506, 0.483, 0.2259, 0.5062, 0.2118, 0.5362, 0.1985, 0.5383, 0.2002, 0.5083, 0.03464, 0.5416, 0.03403, 0.5717, 0.004488, 0.5734, 0.01644, 0.5429, 0.03403, 0.5717, 0.03041, 0.6023, 0.001611, 0.6035, 0.004488, 0.5734, 0.03041, 0.6023, 0.02993, 0.6324, 0.01522, 0.633, 0.001611, 0.6035, 0.225, 0.6264, 0.2275, 0.6565, 0.2079, 0.6585, 0.1992, 0.6285, 0.02904, 0.6625, 0.02924, 0.6925, 0.003505, 0.6934, 0.002413, 0.6635, 0.02924, 0.6925, 0.02917, 0.7225, 0.002017, 0.7235, 0.003505, 0.6934, 0.02917, 0.7225, 0.03489, 0.7515, 0.003874, 0.7534, 0.002017, 0.7235, 0.03489, 0.7515, 0.03479, 0.7815, 3.909e-09, 0.7836, 0.003874, 0.7534, 0.03479, 0.7815, 0.03536, 0.8115, 0.01657, 0.8129, 3.909e-09, 0.7836, 0.03536, 0.8115, 0.03345, 0.8418, 0.0167, 0.8429, 0.01657, 0.8129, 0.03345, 0.8418, 0.03529, 0.8715, 0.00355, 0.8734, 0.0167, 0.8429, 0.03529, 0.8715, 0.03409, 0.9016, 0.0001006, 0.9036, 0.00355, 0.8734, 0.03409, 0.9016, 0.02891, 0.9325, 0.002725, 0.9335, 0.0001006, 0.9036, 0.02891, 0.9325, 0.03338, 0.9617, 0.0132, 0.9631, 0.002725, 0.9335, 0.06728, 0.001653, 0.06762, 0.02923, 0.03596, 0.03149, 0.03118, 0.004795, 0.06762, 0.02923, 0.06938, 0.05988, 0.03625, 0.06144, 0.03596, 0.03149, 0.06938, 0.05988, 0.06767, 0.08928, 0.02921, 0.09256, 0.03625, 0.06144, 0.06767, 0.08928, 0.06756, 0.1193, 0.03549, 0.1215, 0.02921, 0.09256, 0.06756, 0.1193, 0.06686, 0.149, 0.03068, 0.1523, 0.03549, 0.1215, 0.06686, 0.149, 0.06689, 0.1791, 0.03117, 0.1822, 0.03068, 0.1523, 0.06689, 0.1791, 0.06985, 0.2101, 0.03495, 0.2116, 0.03117, 0.1822, 0.06985, 0.2101, 0.06773, 0.2394, 0.03549, 0.2415, 0.03495, 0.2116, 0.06773, 0.2394, 0.06925, 0.2699, 0.02974, 0.2724, 0.03549, 0.2415, 0.06925, 0.2699, 0.06969, 0.3001, 0.0343, 0.3017, 0.02974, 0.2724, 0.06969, 0.3001, 0.06756, 0.3294, 0.02948, 0.3325, 0.0343, 0.3017, 0.06756, 0.3294, 0.06686, 0.3591, 0.03072, 0.3623, 0.02948, 0.3325, 0.06686, 0.3591, 0.06997, 0.3903, 0.03034, 0.3923, 0.03072, 0.3623, 0.06997, 0.3903, 0.06684, 0.4192, 0.03021, 0.4223, 0.03034, 0.3923, 0.06684, 0.4192, 0.06678, 0.4492, 0.02876, 0.4526, 0.03021, 0.4223, 0.06678, 0.4492, 0.06982, 0.4803, 0.0361, 0.4814, 0.02876, 0.4526, 0.06982, 0.4803, 0.06982, 0.5103, 0.02982, 0.5124, 0.0361, 0.4814, 0.06982, 0.5103, 0.06918, 0.5401, 0.03464, 0.5416, 0.02982, 0.5124, 0.06918, 0.5401, 0.06691, 0.5693, 0.03403, 0.5717, 0.03464, 0.5416, 0.06691, 0.5693, 0.06695, 0.5993, 0.03041, 0.6023, 0.03403, 0.5717, 0.06695, 0.5993, 0.06941, 0.6302, 0.02993, 0.6324, 0.03041, 0.6023, 0.06941, 0.6302, 0.06965, 0.6603, 0.02904, 0.6625, 0.02993, 0.6324, 0.06965, 0.6603, 0.06949, 0.6903, 0.02924, 0.6925, 0.02904, 0.6625, 0.06949, 0.6903, 0.06691, 0.7193, 0.02917, 0.7225, 0.02924, 0.6925, 0.06691, 0.7193, 0.06627, 0.7491, 0.03489, 0.7515, 0.02917, 0.7225, 0.06627, 0.7491, 0.06918, 0.7802, 0.03479, 0.7815, 0.03489, 0.7515, 0.06918, 0.7802, 0.06634, 0.8092, 0.03536, 0.8115, 0.03479, 0.7815, 0.06634, 0.8092, 0.06623, 0.8392, 0.03345, 0.8418, 0.03536, 0.8115, 0.06623, 0.8392, 0.06907, 0.8702, 0.03529, 0.8715, 0.03345, 0.8418, 0.06907, 0.8702, 0.06873, 0.9001, 0.03409, 0.9016, 0.03529, 0.8715, 0.06873, 0.9001, 0.06677, 0.9294, 0.02891, 0.9325, 0.03409, 0.9016, 0.06677, 0.9294, 0.06637, 0.9593, 0.03338, 0.9617, 0.02891, 0.9325, 0.1019, 2.085e-07, 0.1051, 0.02765, 0.06762, 0.02923, 0.06728, 0.001653, 0.1051, 0.02765, 0.1036, 0.05758, 0.06938, 0.05988, 0.06762, 0.02923, 0.1036, 0.05758, 0.1049, 0.08765, 0.06767, 0.08928, 0.06938, 0.05988, 0.1049, 0.08765, 0.09405, 0.1171, 0.06756, 0.1193, 0.06767, 0.08928, 0.09405, 0.1171, 0.1022, 0.1475, 0.06686, 0.149, 0.06756, 0.1193, 0.1022, 0.1475, 0.1043, 0.1776, 0.06689, 0.1791, 0.06686, 0.149, 0.1043, 0.1776, 0.1041, 0.2076, 0.06985, 0.2101, 0.06689, 0.1791, 0.1041, 0.2076, 0.0933, 0.2371, 0.06773, 0.2394, 0.06985, 0.2101, 0.0933, 0.2371, 0.1031, 0.2676, 0.06925, 0.2699, 0.06773, 0.2394, 0.1031, 0.2676, 0.1024, 0.2975, 0.06969, 0.3001, 0.06925, 0.2699, 0.1024, 0.2975, 0.09173, 0.327, 0.06756, 0.3294, 0.06969, 0.3001, 0.09173, 0.327, 0.0908, 0.3569, 0.06686, 0.3591, 0.06756, 0.3294, 0.0908, 0.3569, 0.09218, 0.387, 0.06997, 0.3903, 0.06686, 0.3591, 0.09218, 0.387, 0.09189, 0.417, 0.06684, 0.4192, 0.06997, 0.3903, 0.09189, 0.417, 0.102, 0.4475, 0.06678, 0.4492, 0.06684, 0.4192, 0.102, 0.4475, 0.09181, 0.477, 0.06982, 0.4803, 0.06678, 0.4492, 0.4454, 4.455e-09, 0.4753, 0.002346, 0.4753, 0.0324, 0.4455, 0.0292, 0.09115, 0.507, 0.1024, 0.5376, 0.06918, 0.5401, 0.06982, 0.5103, 0.1024, 0.5376, 0.1031, 0.5676, 0.06691, 0.5693, 0.06918, 0.5401, 0.1031, 0.5676, 0.09271, 0.5971, 0.06695, 0.5993, 0.06691, 0.5693, 0.09271, 0.5971, 0.09175, 0.627, 0.06941, 0.6302, 0.06695, 0.5993, 0.09175, 0.627, 0.1031, 0.6576, 0.06965, 0.6603, 0.06941, 0.6302, 0.1031, 0.6576, 0.1043, 0.6877, 0.06949, 0.6903, 0.06965, 0.6603, 0.1043, 0.6877, 0.08928, 0.7169, 0.06691, 0.7193, 0.06949, 0.6903, 0.08928, 0.7169, 0.0908, 0.747, 0.06627, 0.7491, 0.06691, 0.7193, 0.0908, 0.747, 0.1018, 0.7776, 0.06918, 0.7802, 0.06627, 0.7491, 0.1018, 0.7776, 0.09298, 0.8071, 0.06634, 0.8092, 0.06918, 0.7802, 0.09298, 0.8071, 0.103, 0.8376, 0.06623, 0.8392, 0.06634, 0.8092, 0.103, 0.8376, 0.1037, 0.8677, 0.06907, 0.8702, 0.06623, 0.8392, 0.1037, 0.8677, 0.1001, 0.8975, 0.06873, 0.9001, 0.06907, 0.8702, 0.1001, 0.8975, 0.09219, 0.9271, 0.06677, 0.9294, 0.06873, 0.9001, 0.09219, 0.9271, 0.09154, 0.957, 0.06637, 0.9593, 0.06677, 0.9294, 0.2651, -5.757e-08, 0.2669, 0.0284, 0.2294, 0.02802, 0.2325, 0.0007329, 0.2669, 0.0284, 0.2651, 0.05748, 0.2307, 0.0581, 0.2294, 0.02802, 0.2651, 0.05748, 0.2648, 0.08733, 0.2295, 0.08802, 0.2307, 0.0581, 0.2648, 0.08733, 0.2646, 0.1172, 0.2398, 0.1186, 0.2295, 0.08802, 0.2646, 0.1172, 0.2666, 0.1482, 0.232, 0.1482, 0.2398, 0.1186, 0.2666, 0.1482, 0.2649, 0.1773, 0.23, 0.178, 0.232, 0.1482, 0.2649, 0.1773, 0.2665, 0.2081, 0.2301, 0.208, 0.23, 0.178, 0.2665, 0.2081, 0.2663, 0.238, 0.2404, 0.2387, 0.2301, 0.208, 0.2663, 0.238, 0.2666, 0.2682, 0.231, 0.2681, 0.2404, 0.2387, 0.2666, 0.2682, 0.2647, 0.2972, 0.2316, 0.2981, 0.231, 0.2681, 0.2647, 0.2972, 0.265, 0.3274, 0.2418, 0.3287, 0.2316, 0.2981, 0.265, 0.3274, 0.2652, 0.3575, 0.2427, 0.3588, 0.2418, 0.3287, 0.2652, 0.3575, 0.2668, 0.3883, 0.2413, 0.3887, 0.2427, 0.3588, 0.2668, 0.3883, 0.2663, 0.418, 0.2415, 0.4187, 0.2413, 0.3887, 0.2663, 0.418, 0.265, 0.4474, 0.2318, 0.4481, 0.2415, 0.4187, 0.265, 0.4474, 0.2645, 0.4771, 0.2416, 0.4787, 0.2318, 0.4481, 0.4725, 0.0324, 0.4685, 0.06247, 0.4454, 0.0642, 0.4454, 0.03422, 0.2651, 0.5074, 0.2666, 0.5381, 0.2314, 0.5381, 0.2421, 0.5087, 0.2666, 0.5381, 0.2651, 0.5674, 0.2306, 0.568, 0.2314, 0.5381, 0.2651, 0.5674, 0.2648, 0.5972, 0.2405, 0.5986, 0.2306, 0.568, 0.1172, 0.5958, 0.119, 0.6258, 0.09175, 0.627, 0.09271, 0.5971, 0.2645, 0.6271, 0.2668, 0.6582, 0.2305, 0.658, 0.2414, 0.6287, 0.2668, 0.6582, 0.2648, 0.6872, 0.2294, 0.6879, 0.2305, 0.658, 0.2648, 0.6872, 0.2648, 0.7172, 0.2437, 0.7188, 0.2294, 0.6879, 0.2648, 0.7172, 0.2663, 0.7479, 0.2422, 0.7487, 0.2437, 0.7188, 0.2663, 0.7479, 0.2651, 0.7773, 0.2316, 0.778, 0.2422, 0.7487, 0.2651, 0.7773, 0.2645, 0.807, 0.24, 0.8085, 0.2316, 0.778, 0.2645, 0.807, 0.2667, 0.8382, 0.2304, 0.838, 0.24, 0.8085, 0.2667, 0.8382, 0.2664, 0.868, 0.2297, 0.8679, 0.2304, 0.838, 0.2664, 0.868, 0.2652, 0.8973, 0.2331, 0.8981, 0.2297, 0.8679, 0.2652, 0.8973, 0.2666, 0.928, 0.2407, 0.9286, 0.2331, 0.8981, 0.2666, 0.928, 0.2647, 0.9571, 0.2412, 0.9586, 0.2407, 0.9286, 0.3072, 0.001107, 0.3087, 0.02844, 0.2669, 0.0284, 0.2651, -5.757e-08, 0.3087, 0.02844, 0.3163, 0.05781, 0.2651, 0.05748, 0.2669, 0.0284, 0.3163, 0.05781, 0.3073, 0.08855, 0.2648, 0.08733, 0.2651, 0.05748, 0.3073, 0.08855, 0.3085, 0.1184, 0.2646, 0.1172, 0.2648, 0.08733, 0.3085, 0.1184, 0.3145, 0.1479, 0.2666, 0.1482, 0.2646, 0.1172, 0.3145, 0.1479, 0.3061, 0.1786, 0.2649, 0.1773, 0.2666, 0.1482, 0.3061, 0.1786, 0.3072, 0.2085, 0.2665, 0.2081, 0.2649, 0.1773, 0.3072, 0.2085, 0.3078, 0.2385, 0.2663, 0.238, 0.2665, 0.2081, 0.3078, 0.2385, 0.3162, 0.2678, 0.2666, 0.2682, 0.2663, 0.238, 0.3162, 0.2678, 0.3176, 0.2977, 0.2647, 0.2972, 0.2666, 0.2682, 0.3176, 0.2977, 0.3069, 0.3285, 0.265, 0.3274, 0.2647, 0.2972, 0.3069, 0.3285, 0.3087, 0.3584, 0.2652, 0.3575, 0.265, 0.3274, 0.3087, 0.3584, 0.3172, 0.3877, 0.2668, 0.3883, 0.2652, 0.3575, 0.3172, 0.3877, 0.3172, 0.4177, 0.2663, 0.418, 0.2668, 0.3883, 0.3172, 0.4177, 0.3148, 0.4479, 0.265, 0.4474, 0.2663, 0.418, 0.3148, 0.4479, 0.3078, 0.4785, 0.2645, 0.4771, 0.265, 0.4474, 0.3078, 0.4785, 0.3068, 0.5085, 0.2651, 0.5074, 0.2645, 0.4771, 0.3068, 0.5085, 0.317, 0.5377, 0.2666, 0.5381, 0.2651, 0.5074, 0.317, 0.5377, 0.3062, 0.5686, 0.2651, 0.5674, 0.2666, 0.5381, 0.3062, 0.5686, 0.3082, 0.5984, 0.2648, 0.5972, 0.2651, 0.5674, 0.3082, 0.5984, 0.308, 0.6284, 0.2645, 0.6271, 0.2648, 0.5972, 0.308, 0.6284, 0.3063, 0.6586, 0.2668, 0.6582, 0.2645, 0.6271, 0.3063, 0.6586, 0.3185, 0.6875, 0.2648, 0.6872, 0.2668, 0.6582, 0.3185, 0.6875, 0.308, 0.7184, 0.2648, 0.7172, 0.2648, 0.6872, 0.308, 0.7184, 0.3167, 0.7477, 0.2663, 0.7479, 0.2648, 0.7172, 0.3167, 0.7477, 0.3164, 0.7777, 0.2651, 0.7773, 0.2663, 0.7479, 0.3164, 0.7777, 0.306, 0.8086, 0.2645, 0.807, 0.2651, 0.7773, 0.306, 0.8086, 0.3087, 0.8383, 0.2667, 0.8382, 0.2645, 0.807, 0.3087, 0.8383, 0.309, 0.8683, 0.2664, 0.868, 0.2667, 0.8382, 0.309, 0.8683, 0.3179, 0.8976, 0.2652, 0.8973, 0.2664, 0.868, 0.3179, 0.8976, 0.3083, 0.9284, 0.2666, 0.928, 0.2652, 0.8973, 0.3083, 0.9284, 0.3161, 0.9577, 0.2647, 0.9571, 0.2666, 0.928])
me_plane_001.update()

# ---- objects
ob_plane = bpy.data.objects.new('Plane', me_plane)
ob_plane_001 = bpy.data.objects.new('Plane.001', me_plane_001)

# ---- transforms, parenting, visibility, modifiers, constraints
ob_plane.location = (0.0, 0.0, 0.0)
ob_plane.scale = (6.912, 6.912, 6.912)
ob_plane_001.location = (0.0, 0.0, 0.0)

# ---- collection membership
col_collection.objects.link(ob_plane)
col_collection.objects.link(ob_plane_001)

# ---- scene / render settings (as saved in the file)
scene.frame_start = 1; scene.frame_end = 250; scene.frame_set(1)
scene.render.engine = 'BLENDER_EEVEE_NEXT'
scene.render.bake_bias = 0.0
scene.render.bake_samples = 0
scene.cycles.sampling_pattern = 'TABULATED_SOBOL'
scene.eevee.use_volume_custom_range = False
bpy.context.view_layer.update()

# ---- added for rendering (the .blend has no active camera and no usable light): camera, sun
cam_auto = bpy.data.cameras.new('AutoCamera')
cam_auto.lens = 50.0
cam_auto.sensor_width = 36.0
cam_auto.clip_end = 9603.39
ob_auto_camera = bpy.data.objects.new('AutoCamera', cam_auto)
scene.collection.objects.link(ob_auto_camera)
ob_auto_camera.location = (547.208, -658.224, 725.055)
ob_auto_camera.rotation_euler = (1.09748, -7.21219e-08, 0.694738)
scene.camera = ob_auto_camera
light_auto_sun = bpy.data.lights.new('AutoSun', 'SUN')
light_auto_sun.energy = 3.0
light_auto_sun.angle = 0.0523599
ob_auto_sun = bpy.data.objects.new('AutoSun', light_auto_sun)
scene.collection.objects.link(ob_auto_sun)
ob_auto_sun.rotation_euler = (0.872665, 0.174533, 0.523599)
bpy.context.view_layer.update()
